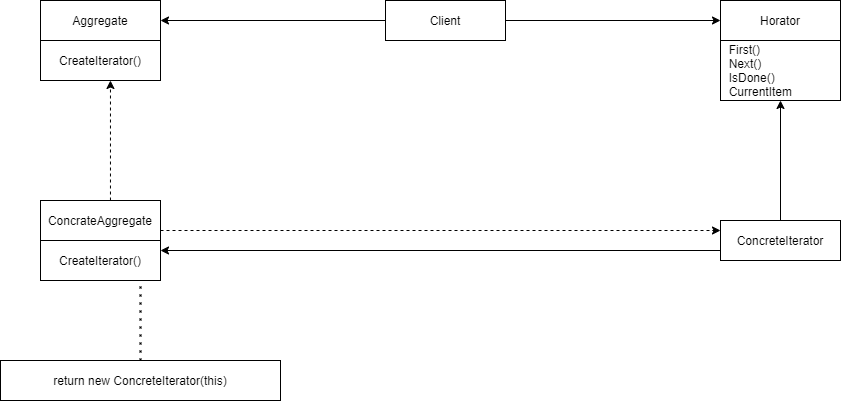

The diagram above was exported from draw.io. Its source (the exported page's mxGraphModel, read from the mxfile embedded in the PNG):
<mxGraphModel dx="1594" dy="1296" grid="1" gridSize="10" guides="1" tooltips="1" connect="1" arrows="1" fold="1" page="1" pageScale="1" pageWidth="1169" pageHeight="827" math="0" shadow="0">
  <root>
    <mxCell id="0" />
    <mxCell id="1" parent="0" />
    <mxCell id="64LJuO9wBgqgefwaNkPa-1" value="Aggregate" style="rounded=0;whiteSpace=wrap;html=1;" vertex="1" parent="1">
      <mxGeometry x="120" y="80" width="120" height="40" as="geometry" />
    </mxCell>
    <mxCell id="64LJuO9wBgqgefwaNkPa-2" value="CreateIterator()" style="rounded=0;whiteSpace=wrap;html=1;" vertex="1" parent="1">
      <mxGeometry x="120" y="120" width="120" height="40" as="geometry" />
    </mxCell>
    <mxCell id="64LJuO9wBgqgefwaNkPa-3" value="Client" style="rounded=0;whiteSpace=wrap;html=1;" vertex="1" parent="1">
      <mxGeometry x="465" y="80" width="120" height="40" as="geometry" />
    </mxCell>
    <mxCell id="64LJuO9wBgqgefwaNkPa-4" value="" style="endArrow=classic;html=1;rounded=0;exitX=0;exitY=0.5;exitDx=0;exitDy=0;entryX=1;entryY=0.5;entryDx=0;entryDy=0;" edge="1" parent="1" source="64LJuO9wBgqgefwaNkPa-3" target="64LJuO9wBgqgefwaNkPa-1">
      <mxGeometry width="50" height="50" relative="1" as="geometry">
        <mxPoint x="470" y="260" as="sourcePoint" />
        <mxPoint x="520" y="210" as="targetPoint" />
      </mxGeometry>
    </mxCell>
    <mxCell id="64LJuO9wBgqgefwaNkPa-5" value="ConcrateAggregate" style="rounded=0;whiteSpace=wrap;html=1;" vertex="1" parent="1">
      <mxGeometry x="120" y="280" width="120" height="40" as="geometry" />
    </mxCell>
    <mxCell id="64LJuO9wBgqgefwaNkPa-6" value="CreateIterator()" style="rounded=0;whiteSpace=wrap;html=1;" vertex="1" parent="1">
      <mxGeometry x="120" y="320" width="120" height="40" as="geometry" />
    </mxCell>
    <mxCell id="64LJuO9wBgqgefwaNkPa-7" value="return new ConcreteIterator(this)" style="rounded=0;whiteSpace=wrap;html=1;" vertex="1" parent="1">
      <mxGeometry x="80" y="440" width="280" height="40" as="geometry" />
    </mxCell>
    <mxCell id="64LJuO9wBgqgefwaNkPa-8" value="Horator" style="rounded=0;whiteSpace=wrap;html=1;" vertex="1" parent="1">
      <mxGeometry x="800" y="80" width="120" height="40" as="geometry" />
    </mxCell>
    <mxCell id="64LJuO9wBgqgefwaNkPa-9" value="&amp;nbsp; First()&lt;br&gt;&amp;nbsp; Next()&lt;br&gt;&amp;nbsp; IsDone()&lt;br&gt;&amp;nbsp; CurrentItem" style="rounded=0;whiteSpace=wrap;html=1;align=left;" vertex="1" parent="1">
      <mxGeometry x="800" y="120" width="120" height="60" as="geometry" />
    </mxCell>
    <mxCell id="64LJuO9wBgqgefwaNkPa-10" value="" style="endArrow=classic;html=1;rounded=0;entryX=0;entryY=0.5;entryDx=0;entryDy=0;exitX=1;exitY=0.5;exitDx=0;exitDy=0;" edge="1" parent="1" source="64LJuO9wBgqgefwaNkPa-3" target="64LJuO9wBgqgefwaNkPa-8">
      <mxGeometry width="50" height="50" relative="1" as="geometry">
        <mxPoint x="580" y="320" as="sourcePoint" />
        <mxPoint x="630" y="270" as="targetPoint" />
      </mxGeometry>
    </mxCell>
    <mxCell id="64LJuO9wBgqgefwaNkPa-11" value="ConcreteIterator" style="rounded=0;whiteSpace=wrap;html=1;" vertex="1" parent="1">
      <mxGeometry x="800" y="300" width="120" height="40" as="geometry" />
    </mxCell>
    <mxCell id="64LJuO9wBgqgefwaNkPa-12" value="" style="endArrow=classic;html=1;rounded=0;entryX=0.5;entryY=1;entryDx=0;entryDy=0;" edge="1" parent="1" source="64LJuO9wBgqgefwaNkPa-11" target="64LJuO9wBgqgefwaNkPa-9">
      <mxGeometry width="50" height="50" relative="1" as="geometry">
        <mxPoint x="790" y="320" as="sourcePoint" />
        <mxPoint x="840" y="270" as="targetPoint" />
      </mxGeometry>
    </mxCell>
    <mxCell id="64LJuO9wBgqgefwaNkPa-13" value="" style="endArrow=classic;html=1;rounded=0;exitX=0;exitY=0.75;exitDx=0;exitDy=0;entryX=1;entryY=0.25;entryDx=0;entryDy=0;" edge="1" parent="1" source="64LJuO9wBgqgefwaNkPa-11" target="64LJuO9wBgqgefwaNkPa-6">
      <mxGeometry width="50" height="50" relative="1" as="geometry">
        <mxPoint x="580" y="320" as="sourcePoint" />
        <mxPoint x="630" y="270" as="targetPoint" />
      </mxGeometry>
    </mxCell>
    <mxCell id="64LJuO9wBgqgefwaNkPa-14" value="" style="endArrow=classic;html=1;rounded=0;exitX=1;exitY=0.75;exitDx=0;exitDy=0;entryX=0;entryY=0.25;entryDx=0;entryDy=0;dashed=1;" edge="1" parent="1" source="64LJuO9wBgqgefwaNkPa-5" target="64LJuO9wBgqgefwaNkPa-11">
      <mxGeometry width="50" height="50" relative="1" as="geometry">
        <mxPoint x="580" y="320" as="sourcePoint" />
        <mxPoint x="630" y="270" as="targetPoint" />
      </mxGeometry>
    </mxCell>
    <mxCell id="64LJuO9wBgqgefwaNkPa-15" value="" style="endArrow=none;dashed=1;html=1;dashPattern=1 3;strokeWidth=2;rounded=0;entryX=0.833;entryY=1.025;entryDx=0;entryDy=0;entryPerimeter=0;exitX=0.5;exitY=0;exitDx=0;exitDy=0;" edge="1" parent="1" source="64LJuO9wBgqgefwaNkPa-7" target="64LJuO9wBgqgefwaNkPa-6">
      <mxGeometry width="50" height="50" relative="1" as="geometry">
        <mxPoint x="340" y="320" as="sourcePoint" />
        <mxPoint x="390" y="270" as="targetPoint" />
      </mxGeometry>
    </mxCell>
    <mxCell id="64LJuO9wBgqgefwaNkPa-18" value="" style="endArrow=classic;html=1;rounded=0;dashed=1;entryX=0.583;entryY=1;entryDx=0;entryDy=0;entryPerimeter=0;exitX=0.583;exitY=0;exitDx=0;exitDy=0;exitPerimeter=0;" edge="1" parent="1" source="64LJuO9wBgqgefwaNkPa-5" target="64LJuO9wBgqgefwaNkPa-2">
      <mxGeometry width="50" height="50" relative="1" as="geometry">
        <mxPoint x="340" y="320" as="sourcePoint" />
        <mxPoint x="390" y="270" as="targetPoint" />
      </mxGeometry>
    </mxCell>
  </root>
</mxGraphModel>